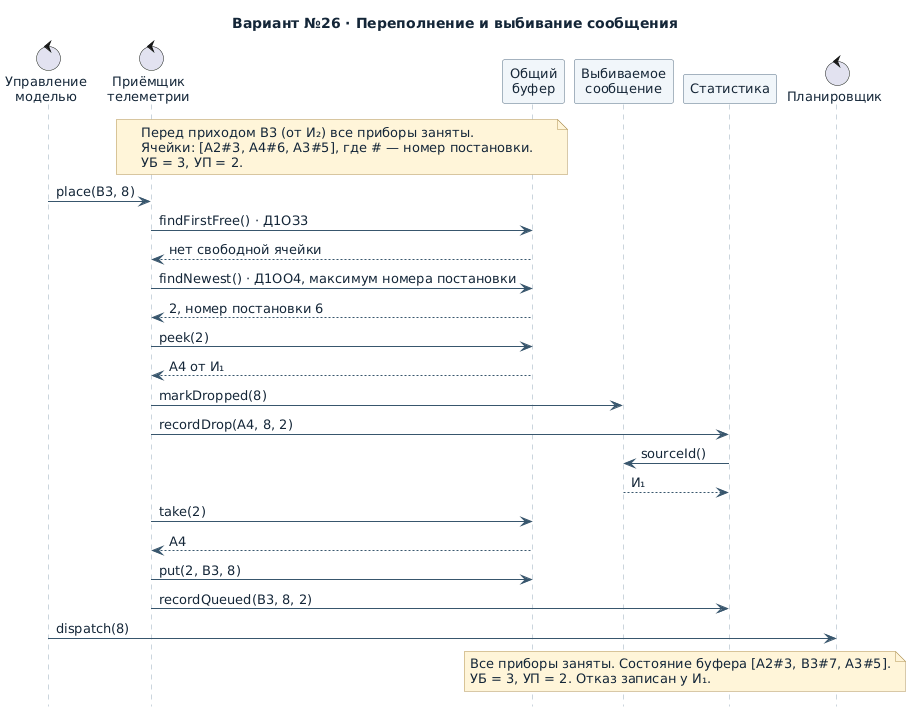

The diagram above was rendered by PlantUML. Its source (embedded in the PNG):
@startuml
title Вариант №26 · Переполнение и выбивание сообщения
skinparam defaultFontName DejaVu Sans
skinparam defaultFontSize 13
skinparam defaultFontColor #142638
skinparam shadowing false
skinparam ArrowColor #38566D
skinparam sequenceLifeLineBorderColor #97ABBA
skinparam sequenceParticipantBackgroundColor #F1F6FA
skinparam sequenceParticipantBorderColor #526D82
skinparam sequenceGroupBorderColor #8095A5
skinparam sequenceGroupBackgroundColor #EDF3F7
skinparam noteBackgroundColor #FFF5D9
skinparam noteBorderColor #B09354
hide footbox

control "Управление\nмоделью" as Sim
control "Приёмщик\nтелеметрии" as Place
participant "Общий\nбуфер" as Buf
participant "Выбиваемое\nсообщение" as Q
participant "Статистика" as Stats
control "Планировщик" as Sel

note over Place, Buf
  Перед приходом B3 (от И₂) все приборы заняты.
  Ячейки: [A2#3, A4#6, A3#5], где # — номер постановки.
  УБ = 3, УП = 2.
end note
Sim -> Place : place(B3, 8)
Place -> Buf : findFirstFree() · Д1ОЗ3
Buf --> Place : нет свободной ячейки
Place -> Buf : findNewest() · Д1ОО4, максимум номера постановки
Buf --> Place : 2, номер постановки 6
Place -> Buf : peek(2)
Buf --> Place : A4 от И₁
Place -> Q : markDropped(8)
Place -> Stats : recordDrop(A4, 8, 2)
Stats -> Q : sourceId()
Q --> Stats : И₁
Place -> Buf : take(2)
Buf --> Place : A4
Place -> Buf : put(2, B3, 8)
Place -> Stats : recordQueued(B3, 8, 2)
Sim -> Sel : dispatch(8)
note over Sel, Buf
  Все приборы заняты. Состояние буфера [A2#3, B3#7, A3#5].
  УБ = 3, УП = 2. Отказ записан у И₁.
end note
@enduml